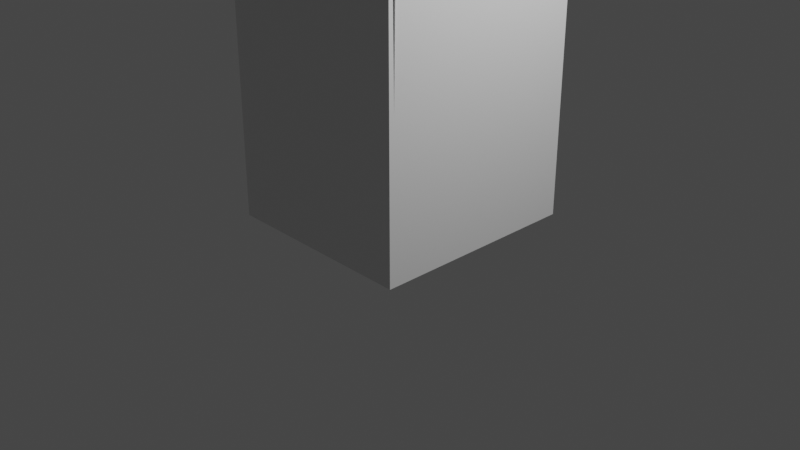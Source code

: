 # Source: rmario.blend  (saved by Blender 2.83.19; exported with 4.5.12 LTS)
import bpy
from mathutils import Matrix  # noqa: F401  (used for matrix-valued properties, if any)

bpy.ops.wm.read_factory_settings(use_empty=True)
scene = bpy.context.scene
scene.name = 'Scene'

# ---- collections
col_collection = bpy.data.collections.new('Collection'); scene.collection.children.link(col_collection)

# ---- materials (node trees are filled in below, after node groups)
mat_material = bpy.data.materials.new('Material')
mat_material.alpha_threshold = 0.0
mat_material.use_transparent_shadow = False
mat_material.line_color = (0.0, 0.0, 0.0, 1.0)

# ---- material node trees
mat_material.use_nodes = True; mat_material.node_tree.nodes.clear()
_N = mat_material.node_tree.nodes; _L = mat_material.node_tree.links
n0 = _N.new('ShaderNodeOutputMaterial'); n0.name = 'Material Output'; n0.location = (300, 300)
n1 = _N.new('ShaderNodeBsdfPrincipled'); n1.name = 'Principled BSDF'; n1.location = (10, 300)
n1.distribution = 'GGX'
n1.subsurface_method = 'BURLEY'
n1.inputs[2].default_value = 0.4
n1.inputs[3].default_value = 1.45
n1.inputs[27].default_value = (0.0, 0.0, 0.0, 1.0)
n1.inputs[28].default_value = 1.0
_L.new(n1.outputs[0], n0.inputs[0])
n0.is_active_output = True

# ---- world
world_world = bpy.data.worlds.new('World'); scene.world = world_world
world_world.use_nodes = True; world_world.node_tree.nodes.clear()
_N = world_world.node_tree.nodes; _L = world_world.node_tree.links
n0 = _N.new('ShaderNodeOutputWorld'); n0.name = 'World Output'; n0.location = (300, 300)
n1 = _N.new('ShaderNodeBackground'); n1.name = 'Background'; n1.location = (10, 300)
n1.inputs[0].default_value = (0.05088, 0.05088, 0.05088, 1.0)
_L.new(n1.outputs[0], n0.inputs[0])
n0.is_active_output = True
world_world.color = (0.05088, 0.05088, 0.05088)
world_world.use_sun_shadow = False
world_world.sun_shadow_jitter_overblur = 0.0

# ---- cameras
cam_camera = bpy.data.cameras.new('Camera')
cam_camera.clip_end = 100.0
cam_camera.ortho_scale = 7.314

# ---- lights
light_light = bpy.data.lights.new('Light', 'POINT')
light_light.transmission_factor = 0.0
light_light.energy = 1000.0
light_light.shadow_soft_size = 0.1
light_light.shadow_maximum_resolution = 0.006
light_light.use_absolute_resolution = True

# ---- meshes
me_cube = bpy.data.meshes.new('Cube')
me_cube.from_pydata([(1.009, 1.169, 3.197), (1.009, 1.169, -4.538), (1.009, -1.087, 3.197), (1.009, -1.087, -4.538), (-1.063, 1.169, 3.197), (-1.063, 1.169, -4.538), (-1.063, -1.087, 3.197), (-1.063, -1.087, -4.538), (1.009, 1.114, 3.12), (1.009, 1.114, -4.461), (1.009, -1.031, 3.12), (1.009, -1.031, -4.461), (-0.8608, 1.114, 3.12), (-0.8608, 1.114, -4.461), (-0.8608, -1.031, 3.12), (-0.8608, -1.031, -4.461), (1.073, -1.031, -0.03752), (1.073, -1.031, -0.6178), (1.073, -0.7983, -0.03603), (1.073, -0.7983, -0.6178), (1.035, 1.169, 3.197), (1.035, 1.169, -4.538), (1.035, -1.087, 3.197), (1.035, -1.087, -4.538), (1.035, 1.114, 3.12), (1.035, 1.114, -4.461), (1.035, -1.031, -0.6178), (1.035, -1.031, -4.461), (1.035, -1.031, 3.12), (1.035, -1.031, -0.03752), (1.035, -0.7983, -0.03603), (1.035, -0.7983, -0.6178), (1.051, -1.031, -0.03752), (1.053, -0.7983, -0.03603), (1.051, -1.031, -0.09327), (1.035, -1.031, -0.09327), (1.053, -0.7983, -0.09177), (1.035, -0.7983, -0.09177), (1.035, -0.6714, 2.468), (1.035, 0.7802, 2.468), (1.035, 0.7802, 2.388), (1.035, -0.6714, 2.388), (1.035, -0.7047, 2.428), (1.035, 0.8112, 2.428), (1.035, 0.7781, 2.332), (1.035, -0.6735, 2.332), (1.035, -0.7076, 2.291), (1.035, -0.6735, 2.247), (1.035, 0.7761, 2.248), (1.035, 0.8116, 2.289), (1.035, 0.04913, 2.731), (1.035, -1.087, -0.6218), (1.009, -1.087, -0.6151), (0.08953, -1.087, 3.197), (1.035, -1.087, -0.1037), (1.009, -1.087, -0.105), (1.035, -1.087, -0.03862), (1.009, -1.087, -0.03289)], [], [(0, 4, 53, 2), (3, 52, 7), (7, 6, 4, 5), (5, 1, 3, 7), (18, 16, 32, 33), (5, 4, 0, 1), (8, 10, 14, 12), (17, 19, 31, 26), (0, 2, 22, 20), (17, 16, 32, 29, 35, 26), (13, 12, 14, 15), (9, 8, 12, 13), (11, 9, 13, 15), (10, 16, 17, 11, 15, 14), (19, 18, 33, 30, 31), (16, 18, 19, 17), (20, 22, 28, 24), (22, 56, 29, 28), (21, 20, 24, 25), (23, 21, 25, 27), (24, 39, 50), (2, 57, 56, 22), (1, 0, 20, 21), (3, 1, 21, 23), (29, 30, 37, 35), (36, 34, 35, 37), (33, 32, 34, 36), (30, 33, 36, 37), (32, 29, 35, 34), (28, 42, 46), (46, 29, 28), (40, 44, 45, 41), (46, 42, 41, 45), (44, 40, 43, 49), (49, 43, 24), (42, 28, 38), (24, 43, 39), (38, 28, 50), (50, 39, 38), (50, 28, 24), (30, 47, 48), (29, 46, 47, 30), (48, 49, 25, 31, 30), (25, 49, 24), (31, 25, 27, 26), (26, 51, 23, 27), (51, 52, 3, 23), (7, 52, 55, 6), (35, 54, 51, 26), (54, 55, 52, 51), (6, 55, 57, 53), (29, 56, 54, 35), (56, 57, 55, 54), (53, 57, 2), (53, 4, 6)])
_uv = me_cube.uv_layers.new(name='UVMap')
_uv.uv.foreach_set('vector', [0.375, 0.0, 0.625, 0.0, 0.486, 0.25, 0.375, 0.25, 0.375, 0.25, 0.5018, 0.25, 0.375, 0.5, 0.375, 0.5, 0.625, 0.5, 0.625, 0.75, 0.375, 0.75, 0.375, 0.75, 0.625, 0.75, 0.625, 1.0, 0.375, 1.0, 0.64, 0.58, 0.625, 0.5624, 0.625, 0.5624, 0.64, 0.58, 0.625, 0.5, 0.875, 0.5, 0.875, 0.75, 0.625, 0.75, 0.375, 0.0, 0.375, 0.25, 0.375, 0.25, 0.375, 0.0, 0.625, 0.6198, 0.6387, 0.6337, 0.6387, 0.6337, 0.625, 0.6198, 0.375, 0.0, 0.375, 0.25, 0.375, 0.25, 0.375, 0.0, 0.5017, 0.25, 0.5209, 0.25, 0.5209, 0.25, 0.5209, 0.25, 0.5188, 0.25, 0.5017, 0.25, 0.125, 0.5, 0.375, 0.5, 0.375, 0.75, 0.125, 0.75, 0.625, 0.75, 0.875, 0.75, 0.875, 0.75, 0.625, 0.75, 0.625, 1.0, 0.625, 0.75, 0.625, 0.75, 0.625, 1.0, 0.625, 0.25, 0.5209, 0.25, 0.5017, 0.25, 0.375, 0.25, 0.375, 0.25, 0.625, 0.25, 0.6387, 0.6337, 0.64, 0.58, 0.64, 0.58, 0.64, 0.58, 0.6387, 0.6337, 0.625, 0.5624, 0.64, 0.58, 0.6387, 0.6337, 0.625, 0.6198, 0.375, 0.0, 0.375, 0.25, 0.375, 0.25, 0.375, 0.0, 0.625, 0.25, 0.5204, 0.25, 0.5209, 0.25, 0.625, 0.25, 0.625, 0.75, 0.875, 0.75, 0.875, 0.75, 0.625, 0.75, 0.625, 1.0, 0.625, 0.75, 0.625, 0.75, 0.625, 1.0, 0.875, 0.75, 0.8209, 0.6901, 0.7472, 0.5286, 0.625, 0.25, 0.5206, 0.25, 0.5204, 0.25, 0.625, 0.25, 0.625, 0.75, 0.875, 0.75, 0.875, 0.75, 0.625, 0.75, 0.625, 1.0, 0.625, 0.75, 0.625, 0.75, 0.625, 1.0, 0.625, 0.5624, 0.64, 0.58, 0.64, 0.58, 0.625, 0.5624, 0.64, 0.58, 0.625, 0.5624, 0.625, 0.5624, 0.64, 0.58, 0.64, 0.58, 0.625, 0.5624, 0.625, 0.5624, 0.64, 0.58, 0.64, 0.58, 0.64, 0.58, 0.64, 0.58, 0.64, 0.58, 0.5209, 0.25, 0.5209, 0.25, 0.5209, 0.25, 0.5209, 0.25, 0.625, 0.25, 0.6603, 0.3825, 0.6545, 0.383, 0.6545, 0.383, 0.625, 0.5624, 0.625, 0.25, 0.8183, 0.6921, 0.8172, 0.693, 0.6594, 0.3886, 0.66, 0.3862, 0.6545, 0.383, 0.6603, 0.3825, 0.66, 0.3862, 0.6594, 0.3886, 0.8172, 0.693, 0.8183, 0.6921, 0.8196, 0.6911, 0.8207, 0.7033, 0.8207, 0.7033, 0.8196, 0.6911, 0.875, 0.75, 0.6603, 0.3825, 0.625, 0.25, 0.6607, 0.3788, 0.875, 0.75, 0.8196, 0.6911, 0.8209, 0.6901, 0.6607, 0.3788, 0.625, 0.25, 0.7472, 0.5286, 0.7472, 0.5286, 0.8209, 0.6901, 0.6607, 0.3788, 0.7472, 0.5286, 0.625, 0.25, 0.875, 0.75, 0.64, 0.58, 0.6584, 0.3953, 0.8147, 0.6952, 0.625, 0.5624, 0.6545, 0.383, 0.6584, 0.3953, 0.64, 0.58, 0.8147, 0.6952, 0.8207, 0.7033, 0.625, 0.75, 0.6387, 0.6337, 0.64, 0.58, 0.625, 0.75, 0.8207, 0.7033, 0.875, 0.75, 0.6387, 0.6337, 0.625, 0.75, 0.625, 1.0, 0.625, 0.6198, 0.5017, 0.25, 0.5016, 0.25, 0.375, 0.25, 0.375, 0.25, 0.5016, 0.25, 0.5018, 0.25, 0.375, 0.25, 0.375, 0.25, 0.375, 0.5, 0.5018, 0.25, 0.5183, 0.25, 0.625, 0.5, 0.5188, 0.25, 0.5183, 0.25, 0.5016, 0.25, 0.5017, 0.25, 0.5183, 0.25, 0.5183, 0.25, 0.5018, 0.25, 0.5016, 0.25, 0.625, 0.5, 0.5183, 0.25, 0.5206, 0.25, 0.625, 0.361, 0.5209, 0.25, 0.5204, 0.25, 0.5183, 0.25, 0.5188, 0.25, 0.5204, 0.25, 0.5206, 0.25, 0.5183, 0.25, 0.5183, 0.25, 0.625, 0.361, 0.5206, 0.25, 0.625, 0.25, 0.486, 0.25, 0.625, 0.0, 0.625, 0.25])
me_cube.materials.append(mat_material)
me_cube.use_remesh_preserve_volume = False
me_cube.use_remesh_preserve_attributes = False
me_cube.use_mirror_vertex_groups = False
me_cube.update()

# ---- objects
ob_cube = bpy.data.objects.new('Cube', me_cube)
ob_light = bpy.data.objects.new('Light', light_light)
ob_camera = bpy.data.objects.new('Camera', cam_camera)

# ---- transforms, parenting, visibility, modifiers, constraints
ob_cube.location = (0.0, 0.0, 4.567)
ob_cube.lock_rotations_4d = False
ob_cube.empty_display_type = 'ARROWS'
ob_cube.lineart.crease_threshold = 0.0
ob_light.location = (4.076, 1.005, 5.904)
ob_light.rotation_euler = (0.6503, 0.05522, 1.866)
ob_light.lock_rotations_4d = False
ob_light.empty_display_type = 'ARROWS'
ob_light.color = (0.0, 0.0, 0.0, 0.0)
ob_light.lineart.crease_threshold = 0.0
ob_camera.location = (7.359, -6.926, 4.958)
ob_camera.rotation_euler = (1.109, 0.0, 0.8149)
ob_camera.lock_rotations_4d = False
ob_camera.empty_display_type = 'ARROWS'
ob_camera.color = (0.0, 0.0, 0.0, 0.0)
ob_camera.display_type = 'WIRE'
ob_camera.lineart.crease_threshold = 0.0

# ---- collection membership
col_collection.objects.link(ob_cube)
col_collection.objects.link(ob_light)
col_collection.objects.link(ob_camera)

# ---- scene / render settings (as saved in the file)
scene.camera = ob_camera
scene.frame_start = 1; scene.frame_end = 250; scene.frame_set(1)
scene.render.engine = 'BLENDER_EEVEE_NEXT'
scene.cycles.use_denoising = False
scene.cycles.samples = 128
scene.cycles.sampling_pattern = 'TABULATED_SOBOL'
scene.cycles.use_adaptive_sampling = False
scene.cycles.use_light_tree = False
scene.view_settings.view_transform = 'Filmic'
bpy.context.view_layer.update()
